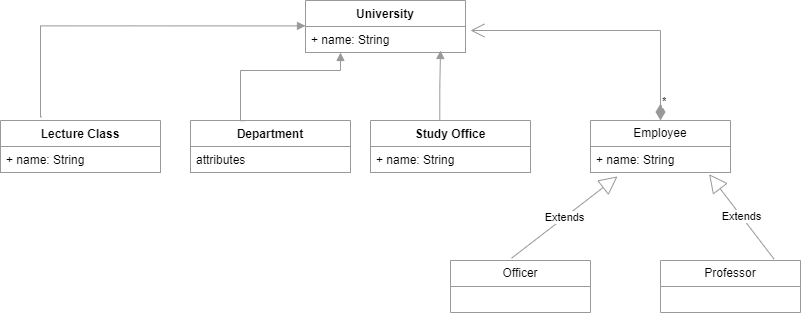

The diagram above was exported from draw.io. Its source (the exported page's mxGraphModel, read from the mxfile embedded in the PNG):
<mxGraphModel dx="724" dy="396" grid="1" gridSize="10" guides="1" tooltips="1" connect="1" arrows="1" fold="1" page="1" pageScale="1" pageWidth="850" pageHeight="1100" math="0" shadow="0">
  <root>
    <mxCell id="0" />
    <mxCell id="1" parent="0" />
    <mxCell id="cyH1G9TZrQZwn9_TOYSD-10" value="University" style="swimlane;fontStyle=1;align=center;verticalAlign=top;childLayout=stackLayout;horizontal=1;startSize=26;horizontalStack=0;resizeParent=1;resizeParentMax=0;resizeLast=0;collapsible=1;marginBottom=0;whiteSpace=wrap;html=1;fillColor=#FFFFFF;strokeColor=#999999;" vertex="1" parent="1">
      <mxGeometry x="345" y="30" width="160" height="52" as="geometry" />
    </mxCell>
    <mxCell id="cyH1G9TZrQZwn9_TOYSD-11" value="+ name: String" style="text;strokeColor=#999999;fillColor=#FFFFFF;align=left;verticalAlign=top;spacingLeft=4;spacingRight=4;overflow=hidden;rotatable=0;points=[[0,0.5],[1,0.5]];portConstraint=eastwest;whiteSpace=wrap;html=1;" vertex="1" parent="cyH1G9TZrQZwn9_TOYSD-10">
      <mxGeometry y="26" width="160" height="26" as="geometry" />
    </mxCell>
    <mxCell id="cyH1G9TZrQZwn9_TOYSD-14" value="Lecture Class" style="swimlane;fontStyle=1;align=center;verticalAlign=top;childLayout=stackLayout;horizontal=1;startSize=26;horizontalStack=0;resizeParent=1;resizeParentMax=0;resizeLast=0;collapsible=1;marginBottom=0;whiteSpace=wrap;html=1;strokeColor=#999999;fillColor=#FFFFFF;" vertex="1" parent="1">
      <mxGeometry x="40" y="150" width="160" height="52" as="geometry" />
    </mxCell>
    <mxCell id="cyH1G9TZrQZwn9_TOYSD-15" value="+ name: String" style="text;strokeColor=#999999;fillColor=#FFFFFF;align=left;verticalAlign=top;spacingLeft=4;spacingRight=4;overflow=hidden;rotatable=0;points=[[0,0.5],[1,0.5]];portConstraint=eastwest;whiteSpace=wrap;html=1;" vertex="1" parent="cyH1G9TZrQZwn9_TOYSD-14">
      <mxGeometry y="26" width="160" height="26" as="geometry" />
    </mxCell>
    <mxCell id="cyH1G9TZrQZwn9_TOYSD-21" value="" style="endArrow=block;endFill=1;html=1;edgeStyle=orthogonalEdgeStyle;align=left;verticalAlign=top;rounded=0;exitX=0.258;exitY=-0.069;exitDx=0;exitDy=0;exitPerimeter=0;strokeColor=#999999;fillColor=#FFFFFF;" edge="1" parent="1" source="cyH1G9TZrQZwn9_TOYSD-14">
      <mxGeometry x="-1" relative="1" as="geometry">
        <mxPoint x="90" y="120" as="sourcePoint" />
        <mxPoint x="345" y="55.41" as="targetPoint" />
        <Array as="points">
          <mxPoint x="80" y="146" />
          <mxPoint x="80" y="55" />
        </Array>
      </mxGeometry>
    </mxCell>
    <mxCell id="cyH1G9TZrQZwn9_TOYSD-23" value="Department" style="swimlane;fontStyle=1;align=center;verticalAlign=top;childLayout=stackLayout;horizontal=1;startSize=26;horizontalStack=0;resizeParent=1;resizeParentMax=0;resizeLast=0;collapsible=1;marginBottom=0;whiteSpace=wrap;html=1;strokeColor=#999999;fillColor=#FFFFFF;" vertex="1" parent="1">
      <mxGeometry x="230" y="150" width="160" height="52" as="geometry" />
    </mxCell>
    <mxCell id="cyH1G9TZrQZwn9_TOYSD-24" value="attributes" style="text;strokeColor=#999999;fillColor=#FFFFFF;align=left;verticalAlign=top;spacingLeft=4;spacingRight=4;overflow=hidden;rotatable=0;points=[[0,0.5],[1,0.5]];portConstraint=eastwest;whiteSpace=wrap;html=1;" vertex="1" parent="cyH1G9TZrQZwn9_TOYSD-23">
      <mxGeometry y="26" width="160" height="26" as="geometry" />
    </mxCell>
    <mxCell id="cyH1G9TZrQZwn9_TOYSD-27" value="" style="endArrow=block;endFill=1;html=1;edgeStyle=orthogonalEdgeStyle;align=left;verticalAlign=top;rounded=0;exitX=0.337;exitY=0.004;exitDx=0;exitDy=0;exitPerimeter=0;strokeColor=#999999;fillColor=#FFFFFF;" edge="1" parent="1" source="cyH1G9TZrQZwn9_TOYSD-23">
      <mxGeometry x="-1" relative="1" as="geometry">
        <mxPoint x="230" y="82" as="sourcePoint" />
        <mxPoint x="380" y="82" as="targetPoint" />
        <Array as="points">
          <mxPoint x="280" y="150" />
          <mxPoint x="280" y="100" />
          <mxPoint x="380" y="100" />
        </Array>
      </mxGeometry>
    </mxCell>
    <mxCell id="cyH1G9TZrQZwn9_TOYSD-29" value="Study Office" style="swimlane;fontStyle=1;align=center;verticalAlign=top;childLayout=stackLayout;horizontal=1;startSize=26;horizontalStack=0;resizeParent=1;resizeParentMax=0;resizeLast=0;collapsible=1;marginBottom=0;whiteSpace=wrap;html=1;strokeColor=#999999;fillColor=#FFFFFF;" vertex="1" parent="1">
      <mxGeometry x="410" y="150" width="160" height="52" as="geometry" />
    </mxCell>
    <mxCell id="cyH1G9TZrQZwn9_TOYSD-30" value="+ name: String" style="text;strokeColor=#999999;fillColor=#FFFFFF;align=left;verticalAlign=top;spacingLeft=4;spacingRight=4;overflow=hidden;rotatable=0;points=[[0,0.5],[1,0.5]];portConstraint=eastwest;whiteSpace=wrap;html=1;" vertex="1" parent="cyH1G9TZrQZwn9_TOYSD-29">
      <mxGeometry y="26" width="160" height="26" as="geometry" />
    </mxCell>
    <mxCell id="cyH1G9TZrQZwn9_TOYSD-33" value="" style="endArrow=block;endFill=1;html=1;edgeStyle=orthogonalEdgeStyle;align=left;verticalAlign=top;rounded=0;exitX=0.433;exitY=-0.007;exitDx=0;exitDy=0;exitPerimeter=0;strokeColor=#999999;fillColor=#FFFFFF;" edge="1" parent="1" source="cyH1G9TZrQZwn9_TOYSD-29">
      <mxGeometry x="-1" relative="1" as="geometry">
        <mxPoint x="425" y="120" as="sourcePoint" />
        <mxPoint x="480" y="80" as="targetPoint" />
        <Array as="points">
          <mxPoint x="479" y="116" />
          <mxPoint x="480" y="116" />
        </Array>
      </mxGeometry>
    </mxCell>
    <mxCell id="cyH1G9TZrQZwn9_TOYSD-35" value="Employee" style="swimlane;fontStyle=0;childLayout=stackLayout;horizontal=1;startSize=26;fillColor=#FFFFFF;horizontalStack=0;resizeParent=1;resizeParentMax=0;resizeLast=0;collapsible=1;marginBottom=0;whiteSpace=wrap;html=1;strokeColor=#999999;" vertex="1" parent="1">
      <mxGeometry x="630" y="150" width="140" height="52" as="geometry" />
    </mxCell>
    <mxCell id="cyH1G9TZrQZwn9_TOYSD-36" value="+ name: String" style="text;strokeColor=#999999;fillColor=#FFFFFF;align=left;verticalAlign=top;spacingLeft=4;spacingRight=4;overflow=hidden;rotatable=0;points=[[0,0.5],[1,0.5]];portConstraint=eastwest;whiteSpace=wrap;html=1;" vertex="1" parent="cyH1G9TZrQZwn9_TOYSD-35">
      <mxGeometry y="26" width="140" height="26" as="geometry" />
    </mxCell>
    <mxCell id="cyH1G9TZrQZwn9_TOYSD-39" value="*" style="endArrow=open;html=1;endSize=12;startArrow=diamondThin;startSize=14;startFill=1;edgeStyle=orthogonalEdgeStyle;align=left;verticalAlign=bottom;rounded=0;exitX=0.5;exitY=0;exitDx=0;exitDy=0;entryX=1.031;entryY=0.154;entryDx=0;entryDy=0;entryPerimeter=0;strokeColor=#999999;fillColor=#FFFFFF;" edge="1" parent="1" source="cyH1G9TZrQZwn9_TOYSD-35" target="cyH1G9TZrQZwn9_TOYSD-11">
      <mxGeometry x="-0.9286" relative="1" as="geometry">
        <mxPoint x="560" y="82" as="sourcePoint" />
        <mxPoint x="720" y="82" as="targetPoint" />
        <mxPoint as="offset" />
      </mxGeometry>
    </mxCell>
    <mxCell id="cyH1G9TZrQZwn9_TOYSD-41" value="Officer" style="swimlane;fontStyle=0;childLayout=stackLayout;horizontal=1;startSize=26;fillColor=#FFFFFF;horizontalStack=0;resizeParent=1;resizeParentMax=0;resizeLast=0;collapsible=1;marginBottom=0;whiteSpace=wrap;html=1;strokeColor=#999999;" vertex="1" parent="1">
      <mxGeometry x="490" y="290" width="140" height="52" as="geometry" />
    </mxCell>
    <mxCell id="cyH1G9TZrQZwn9_TOYSD-45" value="Professor" style="swimlane;fontStyle=0;childLayout=stackLayout;horizontal=1;startSize=26;fillColor=#FFFFFF;horizontalStack=0;resizeParent=1;resizeParentMax=0;resizeLast=0;collapsible=1;marginBottom=0;whiteSpace=wrap;html=1;strokeColor=#999999;" vertex="1" parent="1">
      <mxGeometry x="700" y="290" width="140" height="52" as="geometry" />
    </mxCell>
    <mxCell id="cyH1G9TZrQZwn9_TOYSD-49" value="Extends" style="endArrow=block;endSize=16;endFill=0;html=1;rounded=0;entryX=0.193;entryY=1.151;entryDx=0;entryDy=0;entryPerimeter=0;exitX=0.436;exitY=-0.044;exitDx=0;exitDy=0;exitPerimeter=0;strokeColor=#999999;fillColor=#FFFFFF;" edge="1" parent="1" source="cyH1G9TZrQZwn9_TOYSD-41" target="cyH1G9TZrQZwn9_TOYSD-36">
      <mxGeometry width="160" relative="1" as="geometry">
        <mxPoint x="505" y="250" as="sourcePoint" />
        <mxPoint x="665" y="250" as="targetPoint" />
      </mxGeometry>
    </mxCell>
    <mxCell id="cyH1G9TZrQZwn9_TOYSD-50" value="Extends" style="endArrow=block;endSize=16;endFill=0;html=1;rounded=0;entryX=0.847;entryY=1.066;entryDx=0;entryDy=0;entryPerimeter=0;exitX=0.812;exitY=-0.023;exitDx=0;exitDy=0;exitPerimeter=0;strokeColor=#999999;fillColor=#FFFFFF;" edge="1" parent="1" source="cyH1G9TZrQZwn9_TOYSD-45" target="cyH1G9TZrQZwn9_TOYSD-36">
      <mxGeometry width="160" relative="1" as="geometry">
        <mxPoint x="670" y="260" as="sourcePoint" />
        <mxPoint x="830" y="260" as="targetPoint" />
      </mxGeometry>
    </mxCell>
  </root>
</mxGraphModel>